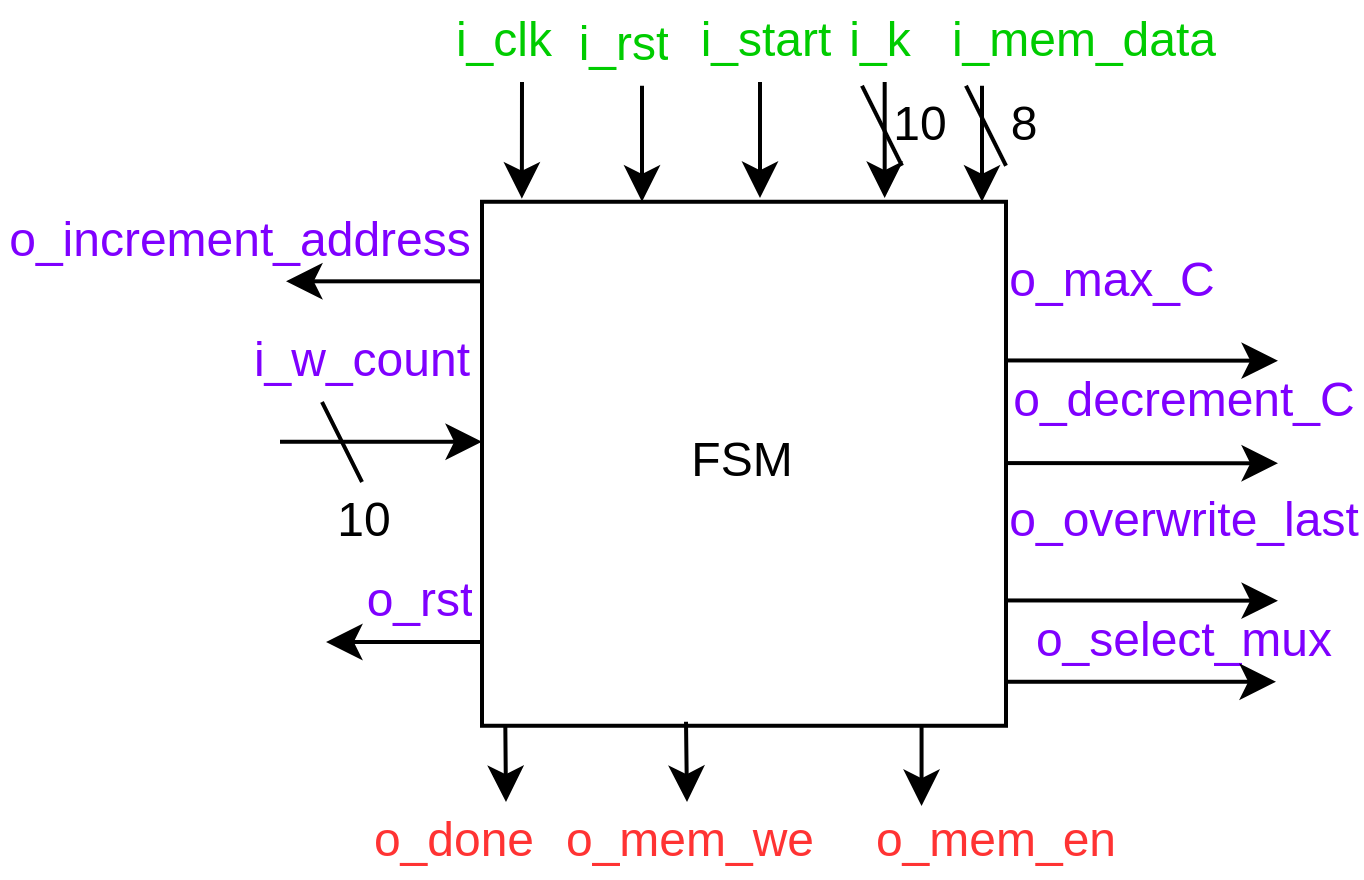

The diagram above was exported from draw.io. Its source (the exported page's mxGraphModel, read from the mxfile embedded in the PNG):
<mxGraphModel dx="475" dy="284" grid="1" gridSize="10" guides="1" tooltips="1" connect="1" arrows="1" fold="1" page="1" pageScale="1" pageWidth="827" pageHeight="1169" math="0" shadow="0">
  <root>
    <mxCell id="0" />
    <mxCell id="1" parent="0" />
    <mxCell id="kkghW9_mc7Jl-8kWnLkn-1" value="FSM" style="whiteSpace=wrap;html=1;aspect=fixed;" vertex="1" parent="1">
      <mxGeometry x="299" y="149.94" width="131" height="131" as="geometry" />
    </mxCell>
    <UserObject label="10&lt;div&gt;&lt;br/&gt;&lt;/div&gt;" placeholders="1" name="Variable" id="kkghW9_mc7Jl-8kWnLkn-2">
      <mxCell style="text;html=1;strokeColor=none;fillColor=none;align=center;verticalAlign=middle;whiteSpace=wrap;overflow=hidden;" vertex="1" parent="1">
        <mxGeometry x="259.5" y="220" width="20" height="20" as="geometry" />
      </mxCell>
    </UserObject>
    <mxCell id="kkghW9_mc7Jl-8kWnLkn-3" value="" style="endArrow=none;html=1;rounded=0;" edge="1" parent="1">
      <mxGeometry width="50" height="50" relative="1" as="geometry">
        <mxPoint x="269" y="220" as="sourcePoint" />
        <mxPoint x="259" y="200" as="targetPoint" />
      </mxGeometry>
    </mxCell>
    <mxCell id="kkghW9_mc7Jl-8kWnLkn-6" value="" style="endArrow=classic;html=1;rounded=0;entryX=0.076;entryY=-0.006;entryDx=0;entryDy=0;entryPerimeter=0;" edge="1" parent="1" target="kkghW9_mc7Jl-8kWnLkn-1">
      <mxGeometry width="50" height="50" relative="1" as="geometry">
        <mxPoint x="309" y="120" as="sourcePoint" />
        <mxPoint x="360" y="40" as="targetPoint" />
      </mxGeometry>
    </mxCell>
    <UserObject label="&lt;font color=&quot;#00cc00&quot;&gt;i_clk&lt;/font&gt;" placeholders="1" name="Variable" id="kkghW9_mc7Jl-8kWnLkn-7">
      <mxCell style="text;html=1;strokeColor=none;fillColor=none;align=center;verticalAlign=middle;whiteSpace=wrap;overflow=hidden;" vertex="1" parent="1">
        <mxGeometry x="290" y="100" width="30" height="20" as="geometry" />
      </mxCell>
    </UserObject>
    <mxCell id="kkghW9_mc7Jl-8kWnLkn-8" value="" style="endArrow=classic;html=1;rounded=0;entryX=0.076;entryY=-0.006;entryDx=0;entryDy=0;entryPerimeter=0;" edge="1" parent="1">
      <mxGeometry width="50" height="50" relative="1" as="geometry">
        <mxPoint x="339" y="120.94" as="sourcePoint" />
        <mxPoint x="339" y="149.94" as="targetPoint" />
      </mxGeometry>
    </mxCell>
    <UserObject label="&lt;font color=&quot;#00cc00&quot;&gt;i_rst&lt;/font&gt;" placeholders="1" name="Variable" id="kkghW9_mc7Jl-8kWnLkn-9">
      <mxCell style="text;html=1;strokeColor=none;fillColor=none;align=center;verticalAlign=middle;whiteSpace=wrap;overflow=hidden;" vertex="1" parent="1">
        <mxGeometry x="320" y="100.94" width="30" height="20" as="geometry" />
      </mxCell>
    </UserObject>
    <mxCell id="kkghW9_mc7Jl-8kWnLkn-10" value="" style="endArrow=classic;html=1;rounded=0;entryX=0.076;entryY=-0.006;entryDx=0;entryDy=0;entryPerimeter=0;" edge="1" parent="1">
      <mxGeometry width="50" height="50" relative="1" as="geometry">
        <mxPoint x="368.5" y="120" as="sourcePoint" />
        <mxPoint x="368.5" y="149" as="targetPoint" />
      </mxGeometry>
    </mxCell>
    <UserObject label="&lt;font color=&quot;#00cc00&quot;&gt;i_start&lt;/font&gt;" placeholders="1" name="Variable" id="kkghW9_mc7Jl-8kWnLkn-11">
      <mxCell style="text;html=1;strokeColor=none;fillColor=none;align=center;verticalAlign=middle;whiteSpace=wrap;overflow=hidden;" vertex="1" parent="1">
        <mxGeometry x="349.5" y="100" width="40.5" height="20" as="geometry" />
      </mxCell>
    </UserObject>
    <mxCell id="kkghW9_mc7Jl-8kWnLkn-12" value="" style="endArrow=classic;html=1;rounded=0;entryX=0.076;entryY=-0.006;entryDx=0;entryDy=0;entryPerimeter=0;" edge="1" parent="1">
      <mxGeometry width="50" height="50" relative="1" as="geometry">
        <mxPoint x="399.67" y="120" as="sourcePoint" />
        <mxPoint x="399.67" y="149" as="targetPoint" />
      </mxGeometry>
    </mxCell>
    <UserObject label="&lt;font color=&quot;#00cc00&quot;&gt;i_k&lt;/font&gt;" placeholders="1" name="Variable" id="kkghW9_mc7Jl-8kWnLkn-13">
      <mxCell style="text;html=1;strokeColor=none;fillColor=none;align=center;verticalAlign=middle;whiteSpace=wrap;overflow=hidden;" vertex="1" parent="1">
        <mxGeometry x="384" y="100" width="30" height="20" as="geometry" />
      </mxCell>
    </UserObject>
    <UserObject label="10&lt;div&gt;&lt;br/&gt;&lt;/div&gt;" placeholders="1" name="Variable" id="kkghW9_mc7Jl-8kWnLkn-14">
      <mxCell style="text;html=1;strokeColor=none;fillColor=none;align=center;verticalAlign=middle;whiteSpace=wrap;overflow=hidden;" vertex="1" parent="1">
        <mxGeometry x="399" y="120.94" width="20" height="20" as="geometry" />
      </mxCell>
    </UserObject>
    <mxCell id="kkghW9_mc7Jl-8kWnLkn-15" value="" style="endArrow=none;html=1;rounded=0;" edge="1" parent="1">
      <mxGeometry width="50" height="50" relative="1" as="geometry">
        <mxPoint x="404" y="140.94" as="sourcePoint" />
        <mxPoint x="394" y="120.94" as="targetPoint" />
      </mxGeometry>
    </mxCell>
    <mxCell id="kkghW9_mc7Jl-8kWnLkn-16" value="" style="endArrow=classic;html=1;rounded=0;entryX=0.076;entryY=-0.006;entryDx=0;entryDy=0;entryPerimeter=0;" edge="1" parent="1">
      <mxGeometry width="50" height="50" relative="1" as="geometry">
        <mxPoint x="424" y="120.94" as="sourcePoint" />
        <mxPoint x="424" y="149.94" as="targetPoint" />
      </mxGeometry>
    </mxCell>
    <UserObject label="&lt;font color=&quot;#00cc00&quot;&gt;i_mem_data&lt;/font&gt;" placeholders="1" name="Variable" id="kkghW9_mc7Jl-8kWnLkn-17">
      <mxCell style="text;html=1;strokeColor=none;fillColor=none;align=center;verticalAlign=middle;whiteSpace=wrap;overflow=hidden;" vertex="1" parent="1">
        <mxGeometry x="412.35" y="100" width="76" height="20" as="geometry" />
      </mxCell>
    </UserObject>
    <mxCell id="kkghW9_mc7Jl-8kWnLkn-18" value="" style="endArrow=classic;html=1;rounded=0;" edge="1" parent="1">
      <mxGeometry width="50" height="50" relative="1" as="geometry">
        <mxPoint x="304.83" y="280.94" as="sourcePoint" />
        <mxPoint x="305" y="300" as="targetPoint" />
      </mxGeometry>
    </mxCell>
    <UserObject label="&lt;font color=&quot;#ff3333&quot;&gt;o_done&lt;/font&gt;" placeholders="1" name="Variable" id="kkghW9_mc7Jl-8kWnLkn-19">
      <mxCell style="text;html=1;strokeColor=none;fillColor=none;align=center;verticalAlign=middle;whiteSpace=wrap;overflow=hidden;" vertex="1" parent="1">
        <mxGeometry x="270" y="300" width="45" height="20" as="geometry" />
      </mxCell>
    </UserObject>
    <mxCell id="kkghW9_mc7Jl-8kWnLkn-20" value="" style="endArrow=classic;html=1;rounded=0;" edge="1" parent="1">
      <mxGeometry width="50" height="50" relative="1" as="geometry">
        <mxPoint x="350" y="279.94" as="sourcePoint" />
        <mxPoint x="350.25" y="300" as="targetPoint" />
      </mxGeometry>
    </mxCell>
    <UserObject label="&lt;font color=&quot;#ff3333&quot;&gt;o_mem_we&lt;/font&gt;" placeholders="1" name="Variable" id="kkghW9_mc7Jl-8kWnLkn-21">
      <mxCell style="text;html=1;strokeColor=none;fillColor=none;align=center;verticalAlign=middle;whiteSpace=wrap;overflow=hidden;" vertex="1" parent="1">
        <mxGeometry x="319" y="300" width="65" height="20" as="geometry" />
      </mxCell>
    </UserObject>
    <mxCell id="kkghW9_mc7Jl-8kWnLkn-22" value="" style="endArrow=classic;html=1;rounded=0;" edge="1" parent="1">
      <mxGeometry width="50" height="50" relative="1" as="geometry">
        <mxPoint x="408.89" y="280.94" as="sourcePoint" />
        <mxPoint x="408.89" y="301" as="targetPoint" />
      </mxGeometry>
    </mxCell>
    <UserObject label="&lt;font color=&quot;#ff3333&quot;&gt;o_mem_en&lt;/font&gt;" placeholders="1" name="Variable" id="kkghW9_mc7Jl-8kWnLkn-23">
      <mxCell style="text;html=1;strokeColor=none;fillColor=none;align=center;verticalAlign=middle;whiteSpace=wrap;overflow=hidden;" vertex="1" parent="1">
        <mxGeometry x="390" y="300" width="76" height="20" as="geometry" />
      </mxCell>
    </UserObject>
    <mxCell id="kkghW9_mc7Jl-8kWnLkn-24" value="" style="endArrow=classic;html=1;rounded=0;exitX=0.01;exitY=0.532;exitDx=0;exitDy=0;exitPerimeter=0;" edge="1" parent="1">
      <mxGeometry width="50" height="50" relative="1" as="geometry">
        <mxPoint x="298.99999999999994" y="260.002" as="sourcePoint" />
        <mxPoint x="260" y="260" as="targetPoint" />
      </mxGeometry>
    </mxCell>
    <UserObject label="&lt;font color=&quot;#7f00ff&quot;&gt;o_rst&lt;/font&gt;" placeholders="1" name="Variable" id="kkghW9_mc7Jl-8kWnLkn-25">
      <mxCell style="text;html=1;strokeColor=none;fillColor=none;align=center;verticalAlign=middle;whiteSpace=wrap;overflow=hidden;" vertex="1" parent="1">
        <mxGeometry x="269" y="240" width="30" height="20" as="geometry" />
      </mxCell>
    </UserObject>
    <UserObject label="8" placeholders="1" name="Variable" id="kkghW9_mc7Jl-8kWnLkn-26">
      <mxCell style="text;html=1;strokeColor=none;fillColor=none;align=center;verticalAlign=middle;whiteSpace=wrap;overflow=hidden;" vertex="1" parent="1">
        <mxGeometry x="425" y="120.94" width="20" height="20" as="geometry" />
      </mxCell>
    </UserObject>
    <mxCell id="kkghW9_mc7Jl-8kWnLkn-27" value="" style="endArrow=none;html=1;rounded=0;" edge="1" parent="1">
      <mxGeometry width="50" height="50" relative="1" as="geometry">
        <mxPoint x="430" y="140.94" as="sourcePoint" />
        <mxPoint x="420" y="120.94" as="targetPoint" />
      </mxGeometry>
    </mxCell>
    <UserObject label="&lt;font color=&quot;#7f00ff&quot;&gt;o_max_C&lt;/font&gt;" placeholders="1" name="Variable" id="kkghW9_mc7Jl-8kWnLkn-28">
      <mxCell style="text;html=1;strokeColor=none;fillColor=none;align=center;verticalAlign=middle;whiteSpace=wrap;overflow=hidden;" vertex="1" parent="1">
        <mxGeometry x="419" y="160" width="76" height="20" as="geometry" />
      </mxCell>
    </UserObject>
    <UserObject label="&lt;font color=&quot;#7f00ff&quot;&gt;o_decrement_C&lt;/font&gt;" placeholders="1" name="Variable" id="kkghW9_mc7Jl-8kWnLkn-29">
      <mxCell style="text;html=1;strokeColor=none;fillColor=none;align=center;verticalAlign=middle;whiteSpace=wrap;overflow=hidden;" vertex="1" parent="1">
        <mxGeometry x="430" y="189.94" width="90" height="20" as="geometry" />
      </mxCell>
    </UserObject>
    <UserObject label="&lt;font color=&quot;#7f00ff&quot;&gt;o_select_mux&lt;/font&gt;" placeholders="1" name="Variable" id="kkghW9_mc7Jl-8kWnLkn-30">
      <mxCell style="text;html=1;strokeColor=none;fillColor=none;align=center;verticalAlign=middle;whiteSpace=wrap;overflow=hidden;" vertex="1" parent="1">
        <mxGeometry x="430" y="249.94" width="90" height="20" as="geometry" />
      </mxCell>
    </UserObject>
    <UserObject label="&lt;font color=&quot;#7f00ff&quot;&gt;o_overwrite_last&lt;/font&gt;" placeholders="1" name="Variable" id="kkghW9_mc7Jl-8kWnLkn-31">
      <mxCell style="text;html=1;strokeColor=none;fillColor=none;align=center;verticalAlign=middle;whiteSpace=wrap;overflow=hidden;" vertex="1" parent="1">
        <mxGeometry x="430" y="220" width="90" height="20" as="geometry" />
      </mxCell>
    </UserObject>
    <UserObject label="&lt;font color=&quot;#7f00ff&quot;&gt;o_increment_address&lt;/font&gt;" placeholders="1" name="Variable" id="kkghW9_mc7Jl-8kWnLkn-32">
      <mxCell style="text;html=1;strokeColor=none;fillColor=none;align=center;verticalAlign=middle;whiteSpace=wrap;overflow=hidden;" vertex="1" parent="1">
        <mxGeometry x="179" y="149.94" width="120" height="20" as="geometry" />
      </mxCell>
    </UserObject>
    <UserObject label="&lt;font color=&quot;#7f00ff&quot;&gt;i_w_count&lt;/font&gt;" placeholders="1" name="Variable" id="kkghW9_mc7Jl-8kWnLkn-33">
      <mxCell style="text;html=1;strokeColor=none;fillColor=none;align=center;verticalAlign=middle;whiteSpace=wrap;overflow=hidden;" vertex="1" parent="1">
        <mxGeometry x="224" y="180" width="91" height="20" as="geometry" />
      </mxCell>
    </UserObject>
    <mxCell id="kkghW9_mc7Jl-8kWnLkn-34" value="" style="endArrow=classic;html=1;rounded=0;entryX=0.75;entryY=1;entryDx=0;entryDy=0;" edge="1" parent="1" target="kkghW9_mc7Jl-8kWnLkn-30">
      <mxGeometry width="50" height="50" relative="1" as="geometry">
        <mxPoint x="430" y="269.94" as="sourcePoint" />
        <mxPoint x="480" y="219.94" as="targetPoint" />
      </mxGeometry>
    </mxCell>
    <mxCell id="kkghW9_mc7Jl-8kWnLkn-35" value="" style="endArrow=classic;html=1;rounded=0;entryX=0.75;entryY=1;entryDx=0;entryDy=0;" edge="1" parent="1">
      <mxGeometry width="50" height="50" relative="1" as="geometry">
        <mxPoint x="430" y="249.61" as="sourcePoint" />
        <mxPoint x="498" y="249.67000000000002" as="targetPoint" />
      </mxGeometry>
    </mxCell>
    <mxCell id="kkghW9_mc7Jl-8kWnLkn-36" value="" style="endArrow=classic;html=1;rounded=0;entryX=0.75;entryY=1;entryDx=0;entryDy=0;" edge="1" parent="1">
      <mxGeometry width="50" height="50" relative="1" as="geometry">
        <mxPoint x="430" y="215.27" as="sourcePoint" />
        <mxPoint x="498" y="215.33" as="targetPoint" />
      </mxGeometry>
    </mxCell>
    <mxCell id="kkghW9_mc7Jl-8kWnLkn-37" value="" style="endArrow=classic;html=1;rounded=0;entryX=0.75;entryY=1;entryDx=0;entryDy=0;" edge="1" parent="1">
      <mxGeometry width="50" height="50" relative="1" as="geometry">
        <mxPoint x="430" y="189.61" as="sourcePoint" />
        <mxPoint x="498" y="189.67000000000002" as="targetPoint" />
      </mxGeometry>
    </mxCell>
    <mxCell id="kkghW9_mc7Jl-8kWnLkn-38" value="" style="endArrow=classic;html=1;rounded=0;" edge="1" parent="1">
      <mxGeometry width="50" height="50" relative="1" as="geometry">
        <mxPoint x="299" y="169.82999999999998" as="sourcePoint" />
        <mxPoint x="250" y="169.82999999999998" as="targetPoint" />
      </mxGeometry>
    </mxCell>
    <mxCell id="kkghW9_mc7Jl-8kWnLkn-40" value="" style="endArrow=classic;html=1;rounded=0;" edge="1" parent="1">
      <mxGeometry width="50" height="50" relative="1" as="geometry">
        <mxPoint x="248.5" y="209.94" as="sourcePoint" />
        <mxPoint x="299" y="209.94" as="targetPoint" />
      </mxGeometry>
    </mxCell>
  </root>
</mxGraphModel>